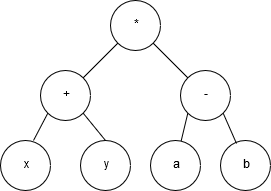

The diagram above was exported from draw.io. Its source (the exported page's mxGraphModel, read from the mxfile embedded in the PNG):
<mxGraphModel dx="854" dy="504" grid="1" gridSize="10" guides="1" tooltips="1" connect="1" arrows="1" fold="1" page="1" pageScale="1" pageWidth="827" pageHeight="1169" math="0" shadow="0">
  <root>
    <mxCell id="0" />
    <mxCell id="1" parent="0" />
    <mxCell id="jJsbeiPO8aCkMp8DRFDp-1" value="*" style="ellipse;whiteSpace=wrap;html=1;aspect=fixed;" vertex="1" parent="1">
      <mxGeometry x="320" y="110" width="50" height="50" as="geometry" />
    </mxCell>
    <mxCell id="jJsbeiPO8aCkMp8DRFDp-3" value="+" style="ellipse;whiteSpace=wrap;html=1;aspect=fixed;" vertex="1" parent="1">
      <mxGeometry x="250" y="180" width="50" height="50" as="geometry" />
    </mxCell>
    <mxCell id="jJsbeiPO8aCkMp8DRFDp-5" value="-" style="ellipse;whiteSpace=wrap;html=1;aspect=fixed;" vertex="1" parent="1">
      <mxGeometry x="390" y="180" width="50" height="50" as="geometry" />
    </mxCell>
    <mxCell id="jJsbeiPO8aCkMp8DRFDp-7" value="x" style="ellipse;whiteSpace=wrap;html=1;aspect=fixed;" vertex="1" parent="1">
      <mxGeometry x="210" y="250" width="50" height="50" as="geometry" />
    </mxCell>
    <mxCell id="jJsbeiPO8aCkMp8DRFDp-9" value="y" style="ellipse;whiteSpace=wrap;html=1;aspect=fixed;" vertex="1" parent="1">
      <mxGeometry x="290" y="250" width="50" height="50" as="geometry" />
    </mxCell>
    <mxCell id="jJsbeiPO8aCkMp8DRFDp-16" value="" style="endArrow=none;html=1;entryX=0;entryY=1;entryDx=0;entryDy=0;exitX=0.66;exitY=0;exitDx=0;exitDy=0;exitPerimeter=0;" edge="1" parent="1" source="jJsbeiPO8aCkMp8DRFDp-7" target="jJsbeiPO8aCkMp8DRFDp-3">
      <mxGeometry width="50" height="50" relative="1" as="geometry">
        <mxPoint x="190" y="460" as="sourcePoint" />
        <mxPoint x="240" y="410" as="targetPoint" />
      </mxGeometry>
    </mxCell>
    <mxCell id="jJsbeiPO8aCkMp8DRFDp-17" value="" style="endArrow=none;html=1;entryX=1;entryY=1;entryDx=0;entryDy=0;exitX=0.5;exitY=0;exitDx=0;exitDy=0;" edge="1" parent="1" source="jJsbeiPO8aCkMp8DRFDp-9" target="jJsbeiPO8aCkMp8DRFDp-3">
      <mxGeometry width="50" height="50" relative="1" as="geometry">
        <mxPoint x="190" y="460" as="sourcePoint" />
        <mxPoint x="240" y="410" as="targetPoint" />
      </mxGeometry>
    </mxCell>
    <mxCell id="jJsbeiPO8aCkMp8DRFDp-18" value="" style="endArrow=none;html=1;entryX=0;entryY=1;entryDx=0;entryDy=0;exitX=1;exitY=0;exitDx=0;exitDy=0;" edge="1" parent="1" source="jJsbeiPO8aCkMp8DRFDp-3" target="jJsbeiPO8aCkMp8DRFDp-1">
      <mxGeometry width="50" height="50" relative="1" as="geometry">
        <mxPoint x="190" y="460" as="sourcePoint" />
        <mxPoint x="240" y="410" as="targetPoint" />
      </mxGeometry>
    </mxCell>
    <mxCell id="jJsbeiPO8aCkMp8DRFDp-19" value="" style="endArrow=none;html=1;entryX=1;entryY=1;entryDx=0;entryDy=0;exitX=0;exitY=0;exitDx=0;exitDy=0;" edge="1" parent="1" source="jJsbeiPO8aCkMp8DRFDp-5" target="jJsbeiPO8aCkMp8DRFDp-1">
      <mxGeometry width="50" height="50" relative="1" as="geometry">
        <mxPoint x="190" y="460" as="sourcePoint" />
        <mxPoint x="240" y="410" as="targetPoint" />
      </mxGeometry>
    </mxCell>
    <mxCell id="jJsbeiPO8aCkMp8DRFDp-22" value="a" style="ellipse;whiteSpace=wrap;html=1;aspect=fixed;" vertex="1" parent="1">
      <mxGeometry x="360" y="250" width="50" height="50" as="geometry" />
    </mxCell>
    <mxCell id="jJsbeiPO8aCkMp8DRFDp-23" value="b" style="ellipse;whiteSpace=wrap;html=1;aspect=fixed;" vertex="1" parent="1">
      <mxGeometry x="430" y="250" width="50" height="50" as="geometry" />
    </mxCell>
    <mxCell id="jJsbeiPO8aCkMp8DRFDp-24" value="" style="endArrow=none;html=1;entryX=0;entryY=1;entryDx=0;entryDy=0;" edge="1" parent="1" source="jJsbeiPO8aCkMp8DRFDp-22" target="jJsbeiPO8aCkMp8DRFDp-5">
      <mxGeometry width="50" height="50" relative="1" as="geometry">
        <mxPoint x="210" y="370" as="sourcePoint" />
        <mxPoint x="260" y="320" as="targetPoint" />
      </mxGeometry>
    </mxCell>
    <mxCell id="jJsbeiPO8aCkMp8DRFDp-25" value="" style="endArrow=none;html=1;entryX=1;entryY=1;entryDx=0;entryDy=0;exitX=0.32;exitY=0.06;exitDx=0;exitDy=0;exitPerimeter=0;" edge="1" parent="1" source="jJsbeiPO8aCkMp8DRFDp-23" target="jJsbeiPO8aCkMp8DRFDp-5">
      <mxGeometry width="50" height="50" relative="1" as="geometry">
        <mxPoint x="210" y="370" as="sourcePoint" />
        <mxPoint x="260" y="320" as="targetPoint" />
      </mxGeometry>
    </mxCell>
  </root>
</mxGraphModel>